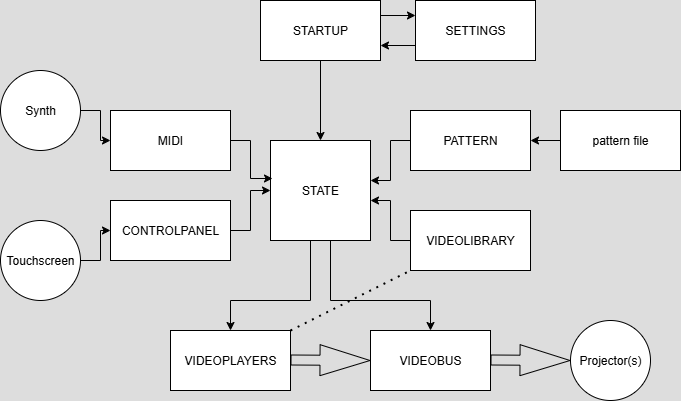

The diagram above was exported from draw.io. Its source (the exported page's mxGraphModel, read from the mxfile embedded in the PNG):
<mxGraphModel dx="1426" dy="761" grid="1" gridSize="10" guides="1" tooltips="1" connect="1" arrows="1" fold="1" page="1" pageScale="1" pageWidth="850" pageHeight="1100" background="#DDDDDD" math="0" shadow="0">
  <root>
    <mxCell id="0" />
    <mxCell id="1" parent="0" />
    <mxCell id="78WN0RaSfBdhdnPuzC9Z-4" style="edgeStyle=orthogonalEdgeStyle;rounded=0;orthogonalLoop=1;jettySize=auto;html=1;exitX=1;exitY=0.25;exitDx=0;exitDy=0;entryX=0;entryY=0.25;entryDx=0;entryDy=0;" parent="1" source="78WN0RaSfBdhdnPuzC9Z-1" target="78WN0RaSfBdhdnPuzC9Z-2" edge="1">
      <mxGeometry relative="1" as="geometry" />
    </mxCell>
    <mxCell id="78WN0RaSfBdhdnPuzC9Z-7" style="edgeStyle=orthogonalEdgeStyle;rounded=0;orthogonalLoop=1;jettySize=auto;html=1;exitX=0.5;exitY=1;exitDx=0;exitDy=0;entryX=0.5;entryY=0;entryDx=0;entryDy=0;" parent="1" source="78WN0RaSfBdhdnPuzC9Z-1" target="78WN0RaSfBdhdnPuzC9Z-6" edge="1">
      <mxGeometry relative="1" as="geometry" />
    </mxCell>
    <mxCell id="78WN0RaSfBdhdnPuzC9Z-1" value="STARTUP" style="rounded=0;whiteSpace=wrap;html=1;" parent="1" vertex="1">
      <mxGeometry x="320" y="90" width="120" height="60" as="geometry" />
    </mxCell>
    <mxCell id="78WN0RaSfBdhdnPuzC9Z-5" style="edgeStyle=orthogonalEdgeStyle;rounded=0;orthogonalLoop=1;jettySize=auto;html=1;exitX=0;exitY=0.75;exitDx=0;exitDy=0;entryX=1;entryY=0.75;entryDx=0;entryDy=0;" parent="1" source="78WN0RaSfBdhdnPuzC9Z-2" target="78WN0RaSfBdhdnPuzC9Z-1" edge="1">
      <mxGeometry relative="1" as="geometry" />
    </mxCell>
    <mxCell id="78WN0RaSfBdhdnPuzC9Z-2" value="SETTINGS" style="rounded=0;whiteSpace=wrap;html=1;" parent="1" vertex="1">
      <mxGeometry x="475" y="90" width="120" height="60" as="geometry" />
    </mxCell>
    <mxCell id="78WN0RaSfBdhdnPuzC9Z-24" style="edgeStyle=orthogonalEdgeStyle;rounded=0;orthogonalLoop=1;jettySize=auto;html=1;exitX=0.5;exitY=1;exitDx=0;exitDy=0;entryX=0.5;entryY=0;entryDx=0;entryDy=0;" parent="1" source="78WN0RaSfBdhdnPuzC9Z-6" target="78WN0RaSfBdhdnPuzC9Z-23" edge="1">
      <mxGeometry relative="1" as="geometry">
        <Array as="points">
          <mxPoint x="370" y="330" />
          <mxPoint x="370" y="390" />
          <mxPoint x="290" y="390" />
        </Array>
      </mxGeometry>
    </mxCell>
    <mxCell id="78WN0RaSfBdhdnPuzC9Z-26" style="edgeStyle=orthogonalEdgeStyle;rounded=0;orthogonalLoop=1;jettySize=auto;html=1;exitX=0.75;exitY=1;exitDx=0;exitDy=0;entryX=0.5;entryY=0;entryDx=0;entryDy=0;" parent="1" source="78WN0RaSfBdhdnPuzC9Z-6" target="78WN0RaSfBdhdnPuzC9Z-25" edge="1">
      <mxGeometry relative="1" as="geometry">
        <Array as="points">
          <mxPoint x="390" y="330" />
          <mxPoint x="390" y="390" />
          <mxPoint x="490" y="390" />
        </Array>
      </mxGeometry>
    </mxCell>
    <mxCell id="78WN0RaSfBdhdnPuzC9Z-6" value="STATE" style="whiteSpace=wrap;html=1;aspect=fixed;" parent="1" vertex="1">
      <mxGeometry x="330" y="230" width="100" height="100" as="geometry" />
    </mxCell>
    <mxCell id="78WN0RaSfBdhdnPuzC9Z-11" value="" style="edgeStyle=orthogonalEdgeStyle;rounded=0;orthogonalLoop=1;jettySize=auto;html=1;" parent="1" source="78WN0RaSfBdhdnPuzC9Z-8" target="78WN0RaSfBdhdnPuzC9Z-6" edge="1">
      <mxGeometry relative="1" as="geometry">
        <Array as="points">
          <mxPoint x="450" y="230" />
          <mxPoint x="450" y="270" />
        </Array>
      </mxGeometry>
    </mxCell>
    <mxCell id="78WN0RaSfBdhdnPuzC9Z-8" value="PATTERN" style="rounded=0;whiteSpace=wrap;html=1;" parent="1" vertex="1">
      <mxGeometry x="470" y="200" width="120" height="60" as="geometry" />
    </mxCell>
    <mxCell id="78WN0RaSfBdhdnPuzC9Z-10" value="" style="edgeStyle=orthogonalEdgeStyle;rounded=0;orthogonalLoop=1;jettySize=auto;html=1;" parent="1" source="78WN0RaSfBdhdnPuzC9Z-9" target="78WN0RaSfBdhdnPuzC9Z-8" edge="1">
      <mxGeometry relative="1" as="geometry" />
    </mxCell>
    <mxCell id="78WN0RaSfBdhdnPuzC9Z-9" value="pattern file" style="rounded=0;whiteSpace=wrap;html=1;" parent="1" vertex="1">
      <mxGeometry x="620" y="200" width="120" height="60" as="geometry" />
    </mxCell>
    <mxCell id="78WN0RaSfBdhdnPuzC9Z-13" value="" style="edgeStyle=orthogonalEdgeStyle;rounded=0;orthogonalLoop=1;jettySize=auto;html=1;" parent="1" source="78WN0RaSfBdhdnPuzC9Z-12" target="78WN0RaSfBdhdnPuzC9Z-6" edge="1">
      <mxGeometry relative="1" as="geometry">
        <Array as="points">
          <mxPoint x="450" y="330" />
          <mxPoint x="450" y="290" />
        </Array>
      </mxGeometry>
    </mxCell>
    <mxCell id="78WN0RaSfBdhdnPuzC9Z-12" value="VIDEOLIBRARY" style="rounded=0;whiteSpace=wrap;html=1;" parent="1" vertex="1">
      <mxGeometry x="470" y="300" width="120" height="60" as="geometry" />
    </mxCell>
    <mxCell id="78WN0RaSfBdhdnPuzC9Z-14" value="MIDI" style="rounded=0;whiteSpace=wrap;html=1;" parent="1" vertex="1">
      <mxGeometry x="170" y="200" width="120" height="60" as="geometry" />
    </mxCell>
    <mxCell id="78WN0RaSfBdhdnPuzC9Z-21" style="edgeStyle=orthogonalEdgeStyle;rounded=0;orthogonalLoop=1;jettySize=auto;html=1;exitX=1;exitY=0.5;exitDx=0;exitDy=0;entryX=0;entryY=0.5;entryDx=0;entryDy=0;" parent="1" source="78WN0RaSfBdhdnPuzC9Z-15" target="78WN0RaSfBdhdnPuzC9Z-6" edge="1">
      <mxGeometry relative="1" as="geometry" />
    </mxCell>
    <mxCell id="78WN0RaSfBdhdnPuzC9Z-15" value="CONTROLPANEL" style="rounded=0;whiteSpace=wrap;html=1;" parent="1" vertex="1">
      <mxGeometry x="170" y="290" width="120" height="60" as="geometry" />
    </mxCell>
    <mxCell id="78WN0RaSfBdhdnPuzC9Z-19" style="edgeStyle=orthogonalEdgeStyle;rounded=0;orthogonalLoop=1;jettySize=auto;html=1;exitX=1;exitY=0.5;exitDx=0;exitDy=0;entryX=0;entryY=0.5;entryDx=0;entryDy=0;" parent="1" source="78WN0RaSfBdhdnPuzC9Z-16" target="78WN0RaSfBdhdnPuzC9Z-14" edge="1">
      <mxGeometry relative="1" as="geometry" />
    </mxCell>
    <mxCell id="78WN0RaSfBdhdnPuzC9Z-16" value="Synth" style="ellipse;whiteSpace=wrap;html=1;aspect=fixed;" parent="1" vertex="1">
      <mxGeometry x="60" y="160" width="80" height="80" as="geometry" />
    </mxCell>
    <mxCell id="78WN0RaSfBdhdnPuzC9Z-20" style="edgeStyle=orthogonalEdgeStyle;rounded=0;orthogonalLoop=1;jettySize=auto;html=1;exitX=1;exitY=0.5;exitDx=0;exitDy=0;entryX=0;entryY=0.5;entryDx=0;entryDy=0;" parent="1" source="78WN0RaSfBdhdnPuzC9Z-17" target="78WN0RaSfBdhdnPuzC9Z-15" edge="1">
      <mxGeometry relative="1" as="geometry" />
    </mxCell>
    <mxCell id="78WN0RaSfBdhdnPuzC9Z-17" value="Touchscreen" style="ellipse;whiteSpace=wrap;html=1;aspect=fixed;" parent="1" vertex="1">
      <mxGeometry x="60" y="310" width="80" height="80" as="geometry" />
    </mxCell>
    <mxCell id="78WN0RaSfBdhdnPuzC9Z-22" style="edgeStyle=orthogonalEdgeStyle;rounded=0;orthogonalLoop=1;jettySize=auto;html=1;exitX=1;exitY=0.5;exitDx=0;exitDy=0;entryX=0.02;entryY=0.38;entryDx=0;entryDy=0;entryPerimeter=0;" parent="1" source="78WN0RaSfBdhdnPuzC9Z-14" target="78WN0RaSfBdhdnPuzC9Z-6" edge="1">
      <mxGeometry relative="1" as="geometry" />
    </mxCell>
    <mxCell id="78WN0RaSfBdhdnPuzC9Z-23" value="VIDEOPLAYERS" style="rounded=0;whiteSpace=wrap;html=1;" parent="1" vertex="1">
      <mxGeometry x="230" y="420" width="120" height="60" as="geometry" />
    </mxCell>
    <mxCell id="78WN0RaSfBdhdnPuzC9Z-25" value="VIDEOBUS" style="rounded=0;whiteSpace=wrap;html=1;" parent="1" vertex="1">
      <mxGeometry x="430" y="420" width="120" height="60" as="geometry" />
    </mxCell>
    <mxCell id="78WN0RaSfBdhdnPuzC9Z-27" value="" style="endArrow=none;dashed=1;html=1;dashPattern=1 3;strokeWidth=2;rounded=0;entryX=0;entryY=1;entryDx=0;entryDy=0;exitX=1;exitY=0;exitDx=0;exitDy=0;" parent="1" source="78WN0RaSfBdhdnPuzC9Z-23" target="78WN0RaSfBdhdnPuzC9Z-12" edge="1">
      <mxGeometry width="50" height="50" relative="1" as="geometry">
        <mxPoint x="350" y="450" as="sourcePoint" />
        <mxPoint x="400" y="400" as="targetPoint" />
      </mxGeometry>
    </mxCell>
    <mxCell id="78WN0RaSfBdhdnPuzC9Z-28" value="" style="shape=flexArrow;endArrow=classic;html=1;rounded=0;width=10;endSize=16.33;" parent="1" edge="1">
      <mxGeometry width="50" height="50" relative="1" as="geometry">
        <mxPoint x="350" y="449.5" as="sourcePoint" />
        <mxPoint x="430" y="450" as="targetPoint" />
      </mxGeometry>
    </mxCell>
    <mxCell id="78WN0RaSfBdhdnPuzC9Z-29" value="" style="shape=flexArrow;endArrow=classic;html=1;rounded=0;width=10;endSize=16.33;" parent="1" edge="1">
      <mxGeometry width="50" height="50" relative="1" as="geometry">
        <mxPoint x="550" y="449.5" as="sourcePoint" />
        <mxPoint x="630" y="450" as="targetPoint" />
      </mxGeometry>
    </mxCell>
    <mxCell id="78WN0RaSfBdhdnPuzC9Z-31" value="Projector(s)" style="ellipse;whiteSpace=wrap;html=1;aspect=fixed;" parent="1" vertex="1">
      <mxGeometry x="630" y="410" width="80" height="80" as="geometry" />
    </mxCell>
  </root>
</mxGraphModel>